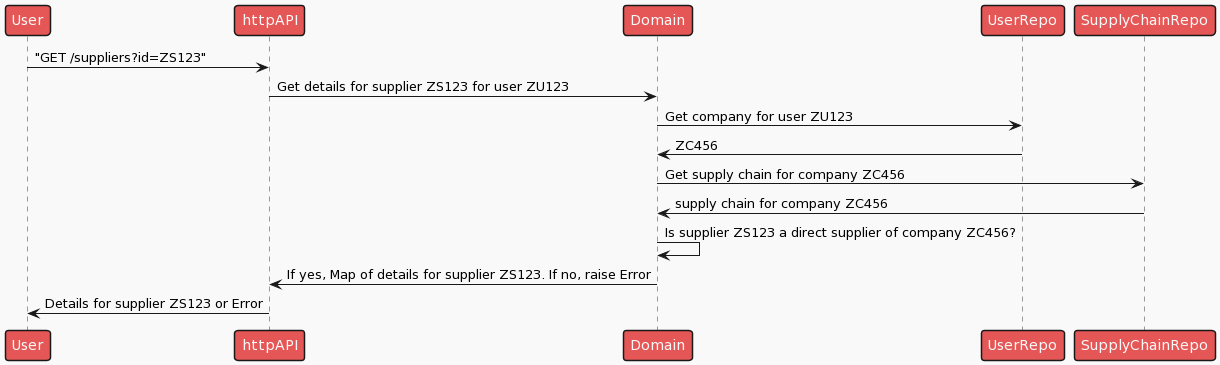

The diagram above was rendered by PlantUML. Its source (embedded in the PNG):
@startuml
!theme mars

User -> httpAPI : "GET /suppliers?id=ZS123"

httpAPI -> Domain : Get details for supplier ZS123 for user ZU123

Domain -> UserRepo: Get company for user ZU123

UserRepo -> Domain: ZC456

Domain -> SupplyChainRepo: Get supply chain for company ZC456

SupplyChainRepo -> Domain: supply chain for company ZC456

Domain -> Domain: Is supplier ZS123 a direct supplier of company ZC456?

Domain -> httpAPI: If yes, Map of details for supplier ZS123. If no, raise Error

httpAPI -> User: Details for supplier ZS123 or Error
@enduml